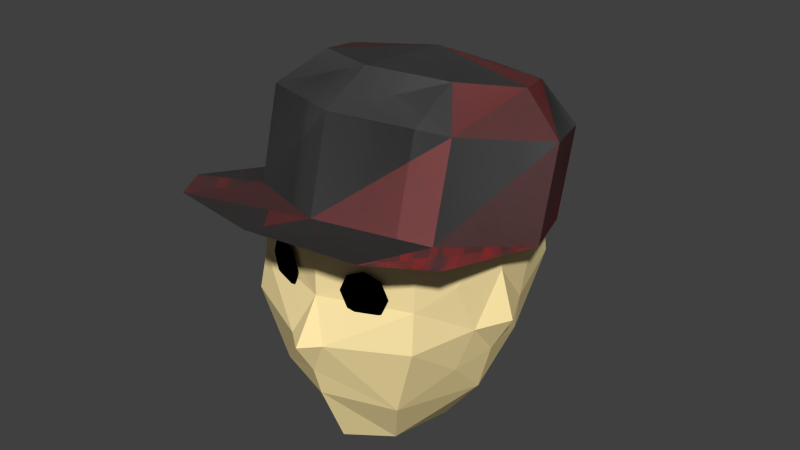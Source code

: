 # Source: Head.blend  (saved by Blender 2.70.0; exported with 4.5.12 LTS)
import bpy
from mathutils import Matrix  # noqa: F401  (used for matrix-valued properties, if any)

bpy.ops.wm.read_factory_settings(use_empty=True)
scene = bpy.context.scene
scene.name = 'Scene'

# ---- collections
col_collection_1 = bpy.data.collections.new('Collection 1'); scene.collection.children.link(col_collection_1)

# ---- materials (node trees are filled in below, after node groups)
mat_snapback = bpy.data.materials.new('Snapback')
mat_snapback.alpha_threshold = 0.0
mat_snapback.use_transparent_shadow = False
mat_snapback.diffuse_color = (0.7385, 0.06264, 0.06238, 1.0)
mat_snapback.roughness = 0.5
mat_snapback.line_color = (0.0, 0.0, 0.0, 1.0)
mat_snapbackinner = bpy.data.materials.new('SnapbackInner')
mat_snapbackinner.alpha_threshold = 0.0
mat_snapbackinner.use_transparent_shadow = False
mat_snapbackinner.diffuse_color = (0.09655, 0.09655, 0.09655, 1.0)
mat_snapbackinner.roughness = 0.5
mat_snapbackinner.line_color = (0.0, 0.0, 0.0, 1.0)
mat_material = bpy.data.materials.new('Material')
mat_material.alpha_threshold = 0.0
mat_material.use_transparent_shadow = False
mat_material.diffuse_color = (0.0, 0.0, 0.0, 1.0)
mat_material.roughness = 0.5
mat_material.line_color = (0.0, 0.0, 0.0, 1.0)
mat_skin = bpy.data.materials.new('Skin')
mat_skin.alpha_threshold = 0.0
mat_skin.use_transparent_shadow = False
mat_skin.diffuse_color = (1.0, 0.8087, 0.4, 1.0)
mat_skin.roughness = 0.5
mat_skin.line_color = (0.0, 0.0, 0.0, 1.0)

# ---- material node trees

# ---- world
world_world = bpy.data.worlds.new('World'); scene.world = world_world
world_world.color = (0.05088, 0.05088, 0.05088)
world_world.use_sun_shadow = False
world_world.sun_shadow_jitter_overblur = 0.0
world_world.cycles.sampling_method = 'MANUAL'
world_world.cycles.sample_map_resolution = 256

# ---- meshes
me_snapback = bpy.data.meshes.new('Snapback')
me_snapback.from_pydata([(0.0, 1.0, 0.0), (-0.7071, 0.7071, 0.0), (-1.0, -4.371e-08, 0.0), (-0.7071, -0.7071, 0.0), (8.742e-08, -1.0, 0.0), (0.7071, -0.7071, 0.0), (1.0, 1.192e-08, 0.0), (0.7071, 0.7071, 0.0), (-7.395e-18, 1.0, 0.6617), (-0.7071, 0.7071, 0.6617), (-1.0, -7.724e-08, 0.6617), (-0.7071, -0.7071, 0.6617), (8.742e-08, -1.0, 0.6617), (0.7071, -0.7071, 0.6617), (1.0, -2.16e-08, 0.6617), (0.7071, 0.7071, 0.6617), (2.175e-09, 0.708, 0.9291), (-0.5006, 0.5006, 0.9291), (-0.708, -6.448e-08, 0.9291), (-0.5006, -0.5006, 0.9291), (6.407e-08, -0.708, 0.9291), (0.5006, -0.5006, 0.9291), (0.708, -2.508e-08, 0.9291), (0.5006, 0.5006, 0.9291), (5.215e-08, -4.098e-08, 1.051), (-1.0, -1.014, 0.0), (-0.7071, -1.388, 0.0), (8.742e-08, -1.544, 0.0), (0.7071, -1.388, 0.0), (1.0, -1.014, 0.0), (0.0, 1.0, 0.0), (-0.7071, 0.7071, 0.0), (-1.0, -4.371e-08, 0.0), (-0.7071, -0.7071, 0.0), (8.742e-08, -1.0, 0.0), (0.7071, -0.7071, 0.0), (1.0, 1.192e-08, 0.0), (0.7071, 0.7071, 0.0), (-7.395e-18, 1.0, 0.6617), (-0.7071, 0.7071, 0.6617), (-1.0, -7.724e-08, 0.6617), (-0.7071, -0.7071, 0.6617), (8.742e-08, -1.0, 0.6617), (0.7071, -0.7071, 0.6617), (1.0, -2.16e-08, 0.6617), (0.7071, 0.7071, 0.6617), (2.175e-09, 0.708, 0.9291), (-0.5006, 0.5006, 0.9291), (-0.708, -6.448e-08, 0.9291), (-0.5006, -0.5006, 0.9291), (6.407e-08, -0.708, 0.9291), (0.5006, -0.5006, 0.9291), (0.708, -2.508e-08, 0.9291), (0.5006, 0.5006, 0.9291), (5.215e-08, -4.098e-08, 1.051), (-1.0, -1.014, 0.0), (-0.7071, -1.388, 0.0), (8.742e-08, -1.544, 0.0), (0.7071, -1.388, 0.0), (1.0, -1.014, 0.0)], [], [(7, 0, 8, 15), (6, 7, 15, 14), (5, 6, 14, 13), (4, 5, 13, 12), (3, 4, 12, 11), (2, 3, 11, 10), (1, 2, 10, 9), (0, 1, 9, 8), (15, 8, 16, 23), (14, 15, 23, 22), (13, 14, 22, 21), (12, 13, 21, 20), (11, 12, 20, 19), (10, 11, 19, 18), (9, 10, 18, 17), (8, 9, 17, 16), (23, 16, 24), (22, 23, 24), (21, 22, 24), (20, 21, 24), (19, 20, 24), (18, 19, 24), (17, 18, 24), (16, 17, 24), (6, 5, 28, 29), (5, 4, 27, 28), (4, 3, 26, 27), (3, 2, 25, 26), (37, 45, 38, 30), (36, 44, 45, 37), (35, 43, 44, 36), (34, 42, 43, 35), (33, 41, 42, 34), (32, 40, 41, 33), (31, 39, 40, 32), (30, 38, 39, 31), (45, 53, 46, 38), (44, 52, 53, 45), (43, 51, 52, 44), (42, 50, 51, 43), (41, 49, 50, 42), (40, 48, 49, 41), (39, 47, 48, 40), (38, 46, 47, 39), (53, 54, 46), (52, 54, 53), (51, 54, 52), (50, 54, 51), (49, 54, 50), (48, 54, 49), (47, 54, 48), (46, 54, 47), (36, 59, 58, 35), (35, 58, 57, 34), (34, 57, 56, 33), (33, 56, 55, 32)])
me_snapback.polygons.foreach_set('material_index', [0, 0, 0, 0, 0, 0, 0, 0, 0, 0, 0, 0, 0, 0, 0, 0, 0, 0, 0, 0, 0, 0, 0, 0, 0, 0, 0, 0, 1, 1, 1, 1, 1, 1, 1, 1, 1, 1, 1, 1, 1, 1, 1, 1, 1, 1, 1, 1, 1, 1, 1, 1, 1, 1, 1, 1])
me_snapback.materials.append(mat_snapback)
me_snapback.materials.append(mat_snapbackinner)
me_snapback.use_remesh_preserve_volume = False
me_snapback.use_remesh_preserve_attributes = False
me_snapback.use_mirror_vertex_groups = False
me_snapback.update()
me_eyes = bpy.data.meshes.new('Eyes')
me_eyes.from_pydata([(0.3319, -0.1454, -9.295e-08), (0.2229, -0.09807, -0.03452), (0.1777, 0.01626, -0.04881), (0.2229, 0.1306, -0.03451), (0.3319, 0.1779, 1.139e-07), (0.4409, 0.1306, 0.03452), (0.486, 0.01626, 0.04881), (0.4409, -0.09807, 0.03451)], [], [(0, 1, 2, 3, 4, 5, 6, 7)])
me_eyes.materials.append(mat_material)
me_eyes.use_remesh_preserve_volume = False
me_eyes.use_remesh_preserve_attributes = False
me_eyes.use_mirror_vertex_groups = False
me_eyes.update()
me_head = bpy.data.meshes.new('Head')
me_head.from_pydata([(1.49e-08, -0.6458, -1.043), (1.478e-08, 0.6749, -0.9653), (0.3498, 0.5211, -0.9153), (0.324, -0.4441, -1.006), (1.49e-08, -0.6827, 0.94), (1.49e-08, 0.6836, 1.081), (0.4169, 0.53, 1.025), (0.4651, -0.4561, 0.9131), (1.49e-08, -0.8306, -0.5536), (1.478e-08, 0.8263, -0.4337), (0.5804, 0.6166, -0.4922), (0.4945, -0.6402, -0.6), (1.49e-08, -0.8416, 0.565), (1.49e-08, 0.9575, 0.6417), (0.6278, 0.782, 0.6218), (0.6452, -0.6402, 0.5139), (1.49e-08, 0.005634, 1.2), (1.488e-08, 0.09693, -1.202), (0.5205, 0.007295, 1.128), (0.3338, 0.1101, -1.112), (0.6866, 0.0115, -0.6657), (0.8376, -0.009127, 0.5815), (1.49e-08, -1.045, -0.1241), (1.488e-08, 1.049, 0.08028), (0.659, 0.8365, 0.03721), (0.6804, -0.698, -0.06065), (0.9526, -0.0151, -0.02973), (0.6637, -0.6229, 0.1977), (1.49e-08, -0.8263, 0.1889), (1.49e-08, -0.8631, -0.3841), (0.1242, -0.9291, -0.1076), (0.7669, -0.003948, -0.3184), (0.7893, 0.2738, -0.03836), (0.8305, -0.01244, 0.3271), (0.7928, -0.2213, -0.05932), (0.6819, 0.4169, -0.3894), (0.731, 0.5154, 0.3036), (0.6818, -0.3216, -0.3889), (0.729, -0.4086, 0.3213)], [], [(23, 24, 10, 9), (9, 10, 2, 1), (20, 11, 3, 19), (11, 8, 0, 3), (17, 1, 2, 19), (18, 6, 5, 16), (34, 25, 11, 20, 31, 37), (25, 30, 29, 8, 11), (5, 6, 14, 13), (18, 7, 15, 21), (7, 4, 12, 15), (10, 20, 19, 2), (0, 17, 19, 3), (7, 18, 16, 4), (24, 32, 35, 31, 20, 10), (6, 18, 21, 14), (13, 14, 24, 23), (33, 38, 34), (15, 12, 28, 27), (14, 21, 33, 36, 32, 24), (27, 28, 30, 25), (28, 22, 30), (30, 22, 29), (26, 34, 31), (26, 32, 33), (37, 31, 34), (21, 15, 27, 25, 34, 38, 33), (26, 33, 34), (33, 32, 36), (26, 31, 32), (32, 31, 35)])
me_head.materials.append(mat_skin)
me_head.use_remesh_preserve_volume = False
me_head.use_remesh_preserve_attributes = False
me_head.use_mirror_vertex_groups = False
me_head.update()

# ---- objects
ob_snapback = bpy.data.objects.new('Snapback', me_snapback)
ob_eyes = bpy.data.objects.new('Eyes', me_eyes)
ob_head = bpy.data.objects.new('Head', me_head)

# ---- transforms, parenting, visibility, modifiers, constraints
ob_snapback.location = (-1.199e-17, 0.1251, 0.4706)
ob_snapback.rotation_euler = (-0.2471, -5.431e-17, 6.744e-18)
ob_snapback.lineart.crease_threshold = 0.0
ob_eyes.location = (0.0, -0.7506, 0.2835)
ob_eyes.rotation_euler = (-1.571, 0.0, 0.0)
ob_eyes.lineart.crease_threshold = 0.0
_m = ob_eyes.modifiers.new('Mirror', 'MIRROR')
ob_head.location = (0.0, 0.0, 0.0)
ob_head.lineart.crease_threshold = 0.0
_m = ob_head.modifiers.new('Mirror', 'MIRROR')
_m.merge_threshold = 0.1
_m = ob_head.modifiers.new('Smooth', 'SMOOTH')
_m.factor = 0.3
_m = ob_head.modifiers.new('Triangulate', 'TRIANGULATE')
_m.quad_method = 'BEAUTY'

# ---- collection membership
col_collection_1.objects.link(ob_snapback)
col_collection_1.objects.link(ob_eyes)
col_collection_1.objects.link(ob_head)

# ---- scene / render settings (as saved in the file)
scene.frame_start = 1; scene.frame_end = 250; scene.frame_set(1)
scene.render.engine = 'BLENDER_EEVEE_NEXT'
scene.render.resolution_percentage = 50
scene.render.dither_intensity = 0.0
scene.cycles.use_denoising = False
scene.cycles.samples = 10
scene.cycles.sampling_pattern = 'TABULATED_SOBOL'
scene.cycles.light_sampling_threshold = 0.0
scene.cycles.use_adaptive_sampling = False
scene.cycles.use_light_tree = False
scene.cycles.blur_glossy = 0.0
scene.cycles.volume_bounces = 1
scene.cycles.pixel_filter_type = 'GAUSSIAN'
scene.cycles.sample_clamp_indirect = 0.0
scene.view_settings.view_transform = 'Standard'
bpy.context.view_layer.update()

# ---- added for rendering (the .blend has no active camera and no usable light): camera, sun
cam_auto = bpy.data.cameras.new('AutoCamera')
cam_auto.lens = 50.0
cam_auto.sensor_width = 36.0
cam_auto.clip_end = 1000.0
ob_auto_camera = bpy.data.objects.new('AutoCamera', cam_auto)
scene.collection.objects.link(ob_auto_camera)
ob_auto_camera.location = (4.20948, -5.06134, 3.71098)
ob_auto_camera.rotation_euler = (1.09748, -7.21219e-08, 0.694738)
scene.camera = ob_auto_camera
light_auto_sun = bpy.data.lights.new('AutoSun', 'SUN')
light_auto_sun.energy = 3.0
light_auto_sun.angle = 0.0523599
ob_auto_sun = bpy.data.objects.new('AutoSun', light_auto_sun)
scene.collection.objects.link(ob_auto_sun)
ob_auto_sun.rotation_euler = (0.872665, 0.174533, 0.523599)
bpy.context.view_layer.update()
